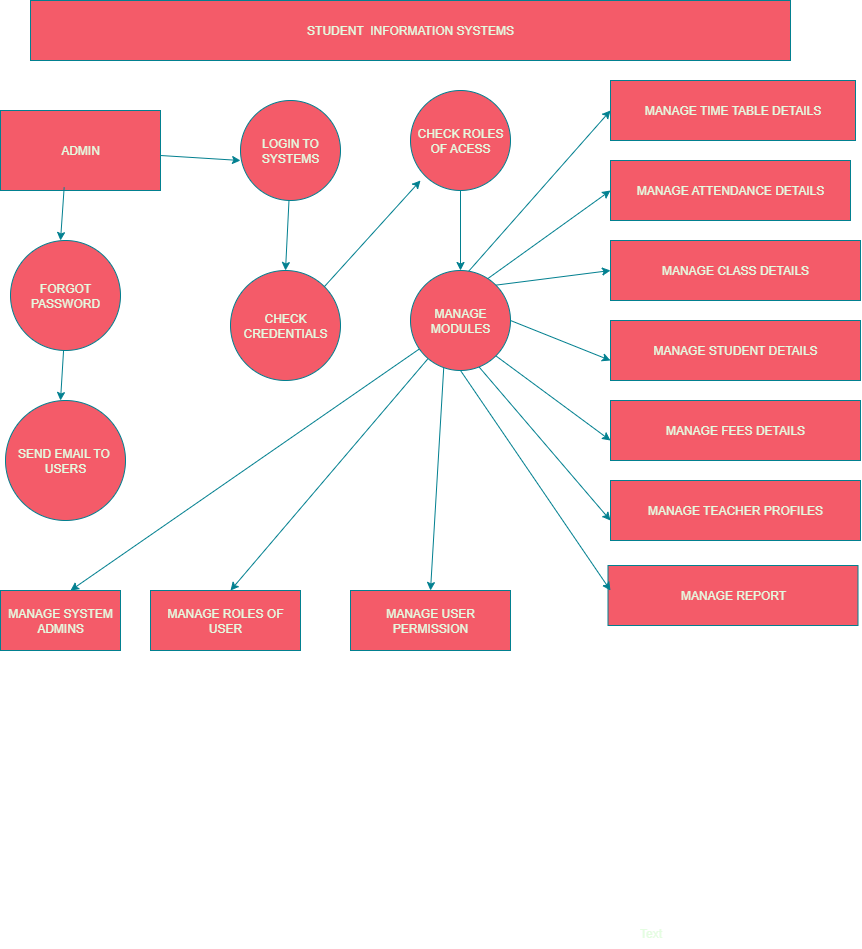

The diagram above was exported from draw.io. Its source (the exported page's mxGraphModel, read from the mxfile embedded in the PNG):
<mxGraphModel dx="1895" dy="1022" grid="1" gridSize="10" guides="1" tooltips="1" connect="1" arrows="1" fold="1" page="1" pageScale="1" pageWidth="827" pageHeight="1169" math="0" shadow="0">
  <root>
    <mxCell id="0" />
    <mxCell id="1" parent="0" />
    <mxCell id="j_V81YrnTbSejMEOkdeF-1" value="STUDENT&amp;nbsp; INFORMATION SYSTEMS" style="rounded=0;whiteSpace=wrap;html=1;labelBackgroundColor=none;fillColor=#F45B69;strokeColor=#028090;fontColor=#E4FDE1;" vertex="1" parent="1">
      <mxGeometry x="110" y="20" width="760" height="60" as="geometry" />
    </mxCell>
    <mxCell id="j_V81YrnTbSejMEOkdeF-3" value="ADMIN" style="rounded=0;whiteSpace=wrap;html=1;labelBackgroundColor=none;fillColor=#F45B69;strokeColor=#028090;fontColor=#E4FDE1;" vertex="1" parent="1">
      <mxGeometry x="80" y="130" width="160" height="80" as="geometry" />
    </mxCell>
    <mxCell id="j_V81YrnTbSejMEOkdeF-6" value="LOGIN TO SYSTEMS" style="ellipse;whiteSpace=wrap;html=1;aspect=fixed;labelBackgroundColor=none;fillColor=#F45B69;strokeColor=#028090;fontColor=#E4FDE1;" vertex="1" parent="1">
      <mxGeometry x="320" y="120" width="100" height="100" as="geometry" />
    </mxCell>
    <mxCell id="j_V81YrnTbSejMEOkdeF-7" value="CHECK ROLES OF ACESS" style="ellipse;whiteSpace=wrap;html=1;aspect=fixed;labelBackgroundColor=none;fillColor=#F45B69;strokeColor=#028090;fontColor=#E4FDE1;" vertex="1" parent="1">
      <mxGeometry x="490" y="110" width="100" height="100" as="geometry" />
    </mxCell>
    <mxCell id="j_V81YrnTbSejMEOkdeF-9" value="FORGOT PASSWORD" style="ellipse;whiteSpace=wrap;html=1;aspect=fixed;labelBackgroundColor=none;fillColor=#F45B69;strokeColor=#028090;fontColor=#E4FDE1;" vertex="1" parent="1">
      <mxGeometry x="90" y="260" width="110" height="110" as="geometry" />
    </mxCell>
    <mxCell id="j_V81YrnTbSejMEOkdeF-10" value="CHECK CREDENTIALS" style="ellipse;whiteSpace=wrap;html=1;aspect=fixed;labelBackgroundColor=none;fillColor=#F45B69;strokeColor=#028090;fontColor=#E4FDE1;" vertex="1" parent="1">
      <mxGeometry x="310" y="290" width="110" height="110" as="geometry" />
    </mxCell>
    <mxCell id="j_V81YrnTbSejMEOkdeF-12" value="MANAGE TIME TABLE DETAILS" style="rounded=0;whiteSpace=wrap;html=1;labelBackgroundColor=none;fillColor=#F45B69;strokeColor=#028090;fontColor=#E4FDE1;" vertex="1" parent="1">
      <mxGeometry x="690" y="100" width="245" height="60" as="geometry" />
    </mxCell>
    <mxCell id="j_V81YrnTbSejMEOkdeF-13" value="MANAGE ATTENDANCE DETAILS" style="rounded=0;whiteSpace=wrap;html=1;labelBackgroundColor=none;fillColor=#F45B69;strokeColor=#028090;fontColor=#E4FDE1;" vertex="1" parent="1">
      <mxGeometry x="690" y="180" width="240" height="60" as="geometry" />
    </mxCell>
    <mxCell id="j_V81YrnTbSejMEOkdeF-14" value="MANAGE CLASS DETAILS" style="whiteSpace=wrap;html=1;labelBackgroundColor=none;fillColor=#F45B69;strokeColor=#028090;fontColor=#E4FDE1;" vertex="1" parent="1">
      <mxGeometry x="690" y="260" width="250" height="60" as="geometry" />
    </mxCell>
    <mxCell id="j_V81YrnTbSejMEOkdeF-15" value="MANAGE STUDENT DETAILS" style="whiteSpace=wrap;html=1;labelBackgroundColor=none;fillColor=#F45B69;strokeColor=#028090;fontColor=#E4FDE1;" vertex="1" parent="1">
      <mxGeometry x="690" y="340" width="250" height="60" as="geometry" />
    </mxCell>
    <mxCell id="j_V81YrnTbSejMEOkdeF-17" value="MANAGE FEES DETAILS" style="whiteSpace=wrap;html=1;labelBackgroundColor=none;fillColor=#F45B69;strokeColor=#028090;fontColor=#E4FDE1;" vertex="1" parent="1">
      <mxGeometry x="690" y="420" width="250" height="60" as="geometry" />
    </mxCell>
    <mxCell id="j_V81YrnTbSejMEOkdeF-19" value="Text" style="text;html=1;align=center;verticalAlign=middle;resizable=0;points=[];autosize=1;strokeColor=none;fillColor=none;labelBackgroundColor=none;fontColor=#E4FDE1;" vertex="1" parent="1">
      <mxGeometry x="705" y="938" width="50" height="30" as="geometry" />
    </mxCell>
    <mxCell id="j_V81YrnTbSejMEOkdeF-21" value="MANAGE TEACHER PROFILES" style="whiteSpace=wrap;html=1;labelBackgroundColor=none;fillColor=#F45B69;strokeColor=#028090;fontColor=#E4FDE1;" vertex="1" parent="1">
      <mxGeometry x="690" y="500" width="250" height="60" as="geometry" />
    </mxCell>
    <mxCell id="j_V81YrnTbSejMEOkdeF-22" value="MANAGE REPORT" style="rounded=0;whiteSpace=wrap;html=1;labelBackgroundColor=none;fillColor=#F45B69;strokeColor=#028090;fontColor=#E4FDE1;" vertex="1" parent="1">
      <mxGeometry x="687.5" y="585" width="250" height="60" as="geometry" />
    </mxCell>
    <mxCell id="j_V81YrnTbSejMEOkdeF-23" value="SEND EMAIL TO&amp;nbsp; USERS" style="ellipse;whiteSpace=wrap;html=1;aspect=fixed;labelBackgroundColor=none;fillColor=#F45B69;strokeColor=#028090;fontColor=#E4FDE1;" vertex="1" parent="1">
      <mxGeometry x="85" y="420" width="120" height="120" as="geometry" />
    </mxCell>
    <mxCell id="j_V81YrnTbSejMEOkdeF-24" value="MANAGE SYSTEM ADMINS" style="rounded=0;whiteSpace=wrap;html=1;labelBackgroundColor=none;fillColor=#F45B69;strokeColor=#028090;fontColor=#E4FDE1;" vertex="1" parent="1">
      <mxGeometry x="80" y="610" width="120" height="60" as="geometry" />
    </mxCell>
    <mxCell id="j_V81YrnTbSejMEOkdeF-25" value="MANAGE ROLES OF USER" style="rounded=0;whiteSpace=wrap;html=1;labelBackgroundColor=none;fillColor=#F45B69;strokeColor=#028090;fontColor=#E4FDE1;" vertex="1" parent="1">
      <mxGeometry x="230" y="610" width="150" height="60" as="geometry" />
    </mxCell>
    <mxCell id="j_V81YrnTbSejMEOkdeF-26" value="MANAGE USER PERMISSION" style="rounded=0;whiteSpace=wrap;html=1;labelBackgroundColor=none;fillColor=#F45B69;strokeColor=#028090;fontColor=#E4FDE1;" vertex="1" parent="1">
      <mxGeometry x="430" y="610" width="160" height="60" as="geometry" />
    </mxCell>
    <mxCell id="j_V81YrnTbSejMEOkdeF-49" style="edgeStyle=orthogonalEdgeStyle;rounded=0;orthogonalLoop=1;jettySize=auto;html=1;exitX=0.5;exitY=1;exitDx=0;exitDy=0;labelBackgroundColor=none;strokeColor=#028090;fontColor=default;" edge="1" parent="1" source="j_V81YrnTbSejMEOkdeF-15" target="j_V81YrnTbSejMEOkdeF-15">
      <mxGeometry relative="1" as="geometry" />
    </mxCell>
    <mxCell id="j_V81YrnTbSejMEOkdeF-65" value="" style="endArrow=classic;html=1;rounded=0;entryX=0;entryY=0.5;entryDx=0;entryDy=0;labelBackgroundColor=none;strokeColor=#028090;fontColor=default;" edge="1" parent="1" target="j_V81YrnTbSejMEOkdeF-12">
      <mxGeometry width="50" height="50" relative="1" as="geometry">
        <mxPoint x="540" y="300" as="sourcePoint" />
        <mxPoint x="590" y="250" as="targetPoint" />
      </mxGeometry>
    </mxCell>
    <mxCell id="j_V81YrnTbSejMEOkdeF-66" value="" style="endArrow=classic;html=1;rounded=0;entryX=0;entryY=0.5;entryDx=0;entryDy=0;exitX=0.726;exitY=0.115;exitDx=0;exitDy=0;exitPerimeter=0;labelBackgroundColor=none;strokeColor=#028090;fontColor=default;" edge="1" parent="1" source="j_V81YrnTbSejMEOkdeF-11" target="j_V81YrnTbSejMEOkdeF-13">
      <mxGeometry width="50" height="50" relative="1" as="geometry">
        <mxPoint x="560" y="290" as="sourcePoint" />
        <mxPoint x="620" y="400" as="targetPoint" />
      </mxGeometry>
    </mxCell>
    <mxCell id="j_V81YrnTbSejMEOkdeF-67" value="" style="endArrow=classic;html=1;rounded=0;exitX=1;exitY=0;exitDx=0;exitDy=0;labelBackgroundColor=none;strokeColor=#028090;fontColor=default;" edge="1" parent="1" source="j_V81YrnTbSejMEOkdeF-11">
      <mxGeometry width="50" height="50" relative="1" as="geometry">
        <mxPoint x="640" y="340" as="sourcePoint" />
        <mxPoint x="690" y="290" as="targetPoint" />
      </mxGeometry>
    </mxCell>
    <mxCell id="j_V81YrnTbSejMEOkdeF-69" value="" style="endArrow=classic;html=1;rounded=0;exitX=1;exitY=0.5;exitDx=0;exitDy=0;labelBackgroundColor=none;strokeColor=#028090;fontColor=default;" edge="1" parent="1" source="j_V81YrnTbSejMEOkdeF-11">
      <mxGeometry width="50" height="50" relative="1" as="geometry">
        <mxPoint x="640" y="430" as="sourcePoint" />
        <mxPoint x="690" y="380" as="targetPoint" />
      </mxGeometry>
    </mxCell>
    <mxCell id="j_V81YrnTbSejMEOkdeF-70" value="" style="endArrow=classic;html=1;rounded=0;exitX=1;exitY=1;exitDx=0;exitDy=0;labelBackgroundColor=none;strokeColor=#028090;fontColor=default;" edge="1" parent="1" source="j_V81YrnTbSejMEOkdeF-11">
      <mxGeometry width="50" height="50" relative="1" as="geometry">
        <mxPoint x="640" y="510" as="sourcePoint" />
        <mxPoint x="690" y="460" as="targetPoint" />
      </mxGeometry>
    </mxCell>
    <mxCell id="j_V81YrnTbSejMEOkdeF-71" value="" style="endArrow=classic;html=1;rounded=0;exitX=0.668;exitY=0.944;exitDx=0;exitDy=0;exitPerimeter=0;labelBackgroundColor=none;strokeColor=#028090;fontColor=default;" edge="1" parent="1" source="j_V81YrnTbSejMEOkdeF-11">
      <mxGeometry width="50" height="50" relative="1" as="geometry">
        <mxPoint x="640" y="590" as="sourcePoint" />
        <mxPoint x="690" y="540" as="targetPoint" />
      </mxGeometry>
    </mxCell>
    <mxCell id="j_V81YrnTbSejMEOkdeF-72" value="" style="endArrow=classic;html=1;rounded=0;exitX=0.5;exitY=1;exitDx=0;exitDy=0;labelBackgroundColor=none;strokeColor=#028090;fontColor=default;" edge="1" parent="1" source="j_V81YrnTbSejMEOkdeF-11">
      <mxGeometry width="50" height="50" relative="1" as="geometry">
        <mxPoint x="640" y="660" as="sourcePoint" />
        <mxPoint x="690" y="610" as="targetPoint" />
      </mxGeometry>
    </mxCell>
    <mxCell id="j_V81YrnTbSejMEOkdeF-73" value="" style="endArrow=classic;html=1;rounded=0;labelBackgroundColor=none;strokeColor=#028090;fontColor=default;" edge="1" parent="1" source="j_V81YrnTbSejMEOkdeF-11">
      <mxGeometry width="50" height="50" relative="1" as="geometry">
        <mxPoint x="100" y="660" as="sourcePoint" />
        <mxPoint x="150" y="610" as="targetPoint" />
      </mxGeometry>
    </mxCell>
    <mxCell id="j_V81YrnTbSejMEOkdeF-74" value="" style="endArrow=classic;html=1;rounded=0;labelBackgroundColor=none;strokeColor=#028090;fontColor=default;" edge="1" parent="1" source="j_V81YrnTbSejMEOkdeF-11">
      <mxGeometry width="50" height="50" relative="1" as="geometry">
        <mxPoint x="500" y="390" as="sourcePoint" />
        <mxPoint x="310" y="610" as="targetPoint" />
      </mxGeometry>
    </mxCell>
    <mxCell id="j_V81YrnTbSejMEOkdeF-75" value="" style="endArrow=classic;html=1;rounded=0;exitX=0.334;exitY=0.944;exitDx=0;exitDy=0;exitPerimeter=0;labelBackgroundColor=none;strokeColor=#028090;fontColor=default;" edge="1" parent="1" source="j_V81YrnTbSejMEOkdeF-11">
      <mxGeometry width="50" height="50" relative="1" as="geometry">
        <mxPoint x="460" y="660" as="sourcePoint" />
        <mxPoint x="510" y="610" as="targetPoint" />
      </mxGeometry>
    </mxCell>
    <mxCell id="j_V81YrnTbSejMEOkdeF-76" value="" style="endArrow=classic;html=1;rounded=0;labelBackgroundColor=none;strokeColor=#028090;fontColor=default;" edge="1" parent="1" source="j_V81YrnTbSejMEOkdeF-9">
      <mxGeometry width="50" height="50" relative="1" as="geometry">
        <mxPoint x="90" y="470" as="sourcePoint" />
        <mxPoint x="140" y="420" as="targetPoint" />
      </mxGeometry>
    </mxCell>
    <mxCell id="j_V81YrnTbSejMEOkdeF-77" value="" style="endArrow=classic;html=1;rounded=0;exitX=0.398;exitY=0.959;exitDx=0;exitDy=0;exitPerimeter=0;labelBackgroundColor=none;strokeColor=#028090;fontColor=default;" edge="1" parent="1" source="j_V81YrnTbSejMEOkdeF-3">
      <mxGeometry width="50" height="50" relative="1" as="geometry">
        <mxPoint x="90" y="310" as="sourcePoint" />
        <mxPoint x="140" y="260" as="targetPoint" />
      </mxGeometry>
    </mxCell>
    <mxCell id="j_V81YrnTbSejMEOkdeF-82" value="" style="endArrow=classic;html=1;rounded=0;labelBackgroundColor=none;strokeColor=#028090;fontColor=default;" edge="1" parent="1" source="j_V81YrnTbSejMEOkdeF-3">
      <mxGeometry width="50" height="50" relative="1" as="geometry">
        <mxPoint x="250" y="180" as="sourcePoint" />
        <mxPoint x="320" y="180" as="targetPoint" />
      </mxGeometry>
    </mxCell>
    <mxCell id="j_V81YrnTbSejMEOkdeF-85" value="" style="endArrow=classic;html=1;rounded=0;entryX=0.5;entryY=0;entryDx=0;entryDy=0;labelBackgroundColor=none;strokeColor=#028090;fontColor=default;" edge="1" parent="1" source="j_V81YrnTbSejMEOkdeF-6" target="j_V81YrnTbSejMEOkdeF-10">
      <mxGeometry width="50" height="50" relative="1" as="geometry">
        <mxPoint x="300" y="340" as="sourcePoint" />
        <mxPoint x="350" y="290" as="targetPoint" />
      </mxGeometry>
    </mxCell>
    <mxCell id="j_V81YrnTbSejMEOkdeF-86" value="" style="endArrow=classic;html=1;rounded=0;exitX=1;exitY=0;exitDx=0;exitDy=0;labelBackgroundColor=none;strokeColor=#028090;fontColor=default;" edge="1" parent="1" source="j_V81YrnTbSejMEOkdeF-10">
      <mxGeometry width="50" height="50" relative="1" as="geometry">
        <mxPoint x="450" y="250" as="sourcePoint" />
        <mxPoint x="500" y="200" as="targetPoint" />
      </mxGeometry>
    </mxCell>
    <mxCell id="j_V81YrnTbSejMEOkdeF-87" value="" style="endArrow=classic;html=1;rounded=0;exitX=0.5;exitY=1;exitDx=0;exitDy=0;labelBackgroundColor=none;strokeColor=#028090;fontColor=default;" edge="1" parent="1" source="j_V81YrnTbSejMEOkdeF-11">
      <mxGeometry width="50" height="50" relative="1" as="geometry">
        <mxPoint x="490" y="360" as="sourcePoint" />
        <mxPoint x="540" y="310" as="targetPoint" />
      </mxGeometry>
    </mxCell>
    <mxCell id="j_V81YrnTbSejMEOkdeF-88" value="" style="endArrow=classic;html=1;rounded=0;exitX=0.5;exitY=1;exitDx=0;exitDy=0;labelBackgroundColor=none;strokeColor=#028090;fontColor=default;" edge="1" parent="1" source="j_V81YrnTbSejMEOkdeF-7" target="j_V81YrnTbSejMEOkdeF-11">
      <mxGeometry width="50" height="50" relative="1" as="geometry">
        <mxPoint x="540" y="210" as="sourcePoint" />
        <mxPoint x="540" y="310" as="targetPoint" />
      </mxGeometry>
    </mxCell>
    <mxCell id="j_V81YrnTbSejMEOkdeF-11" value="MANAGE MODULES" style="ellipse;whiteSpace=wrap;html=1;aspect=fixed;labelBackgroundColor=none;fillColor=#F45B69;strokeColor=#028090;fontColor=#E4FDE1;" vertex="1" parent="1">
      <mxGeometry x="490" y="290" width="100" height="100" as="geometry" />
    </mxCell>
  </root>
</mxGraphModel>